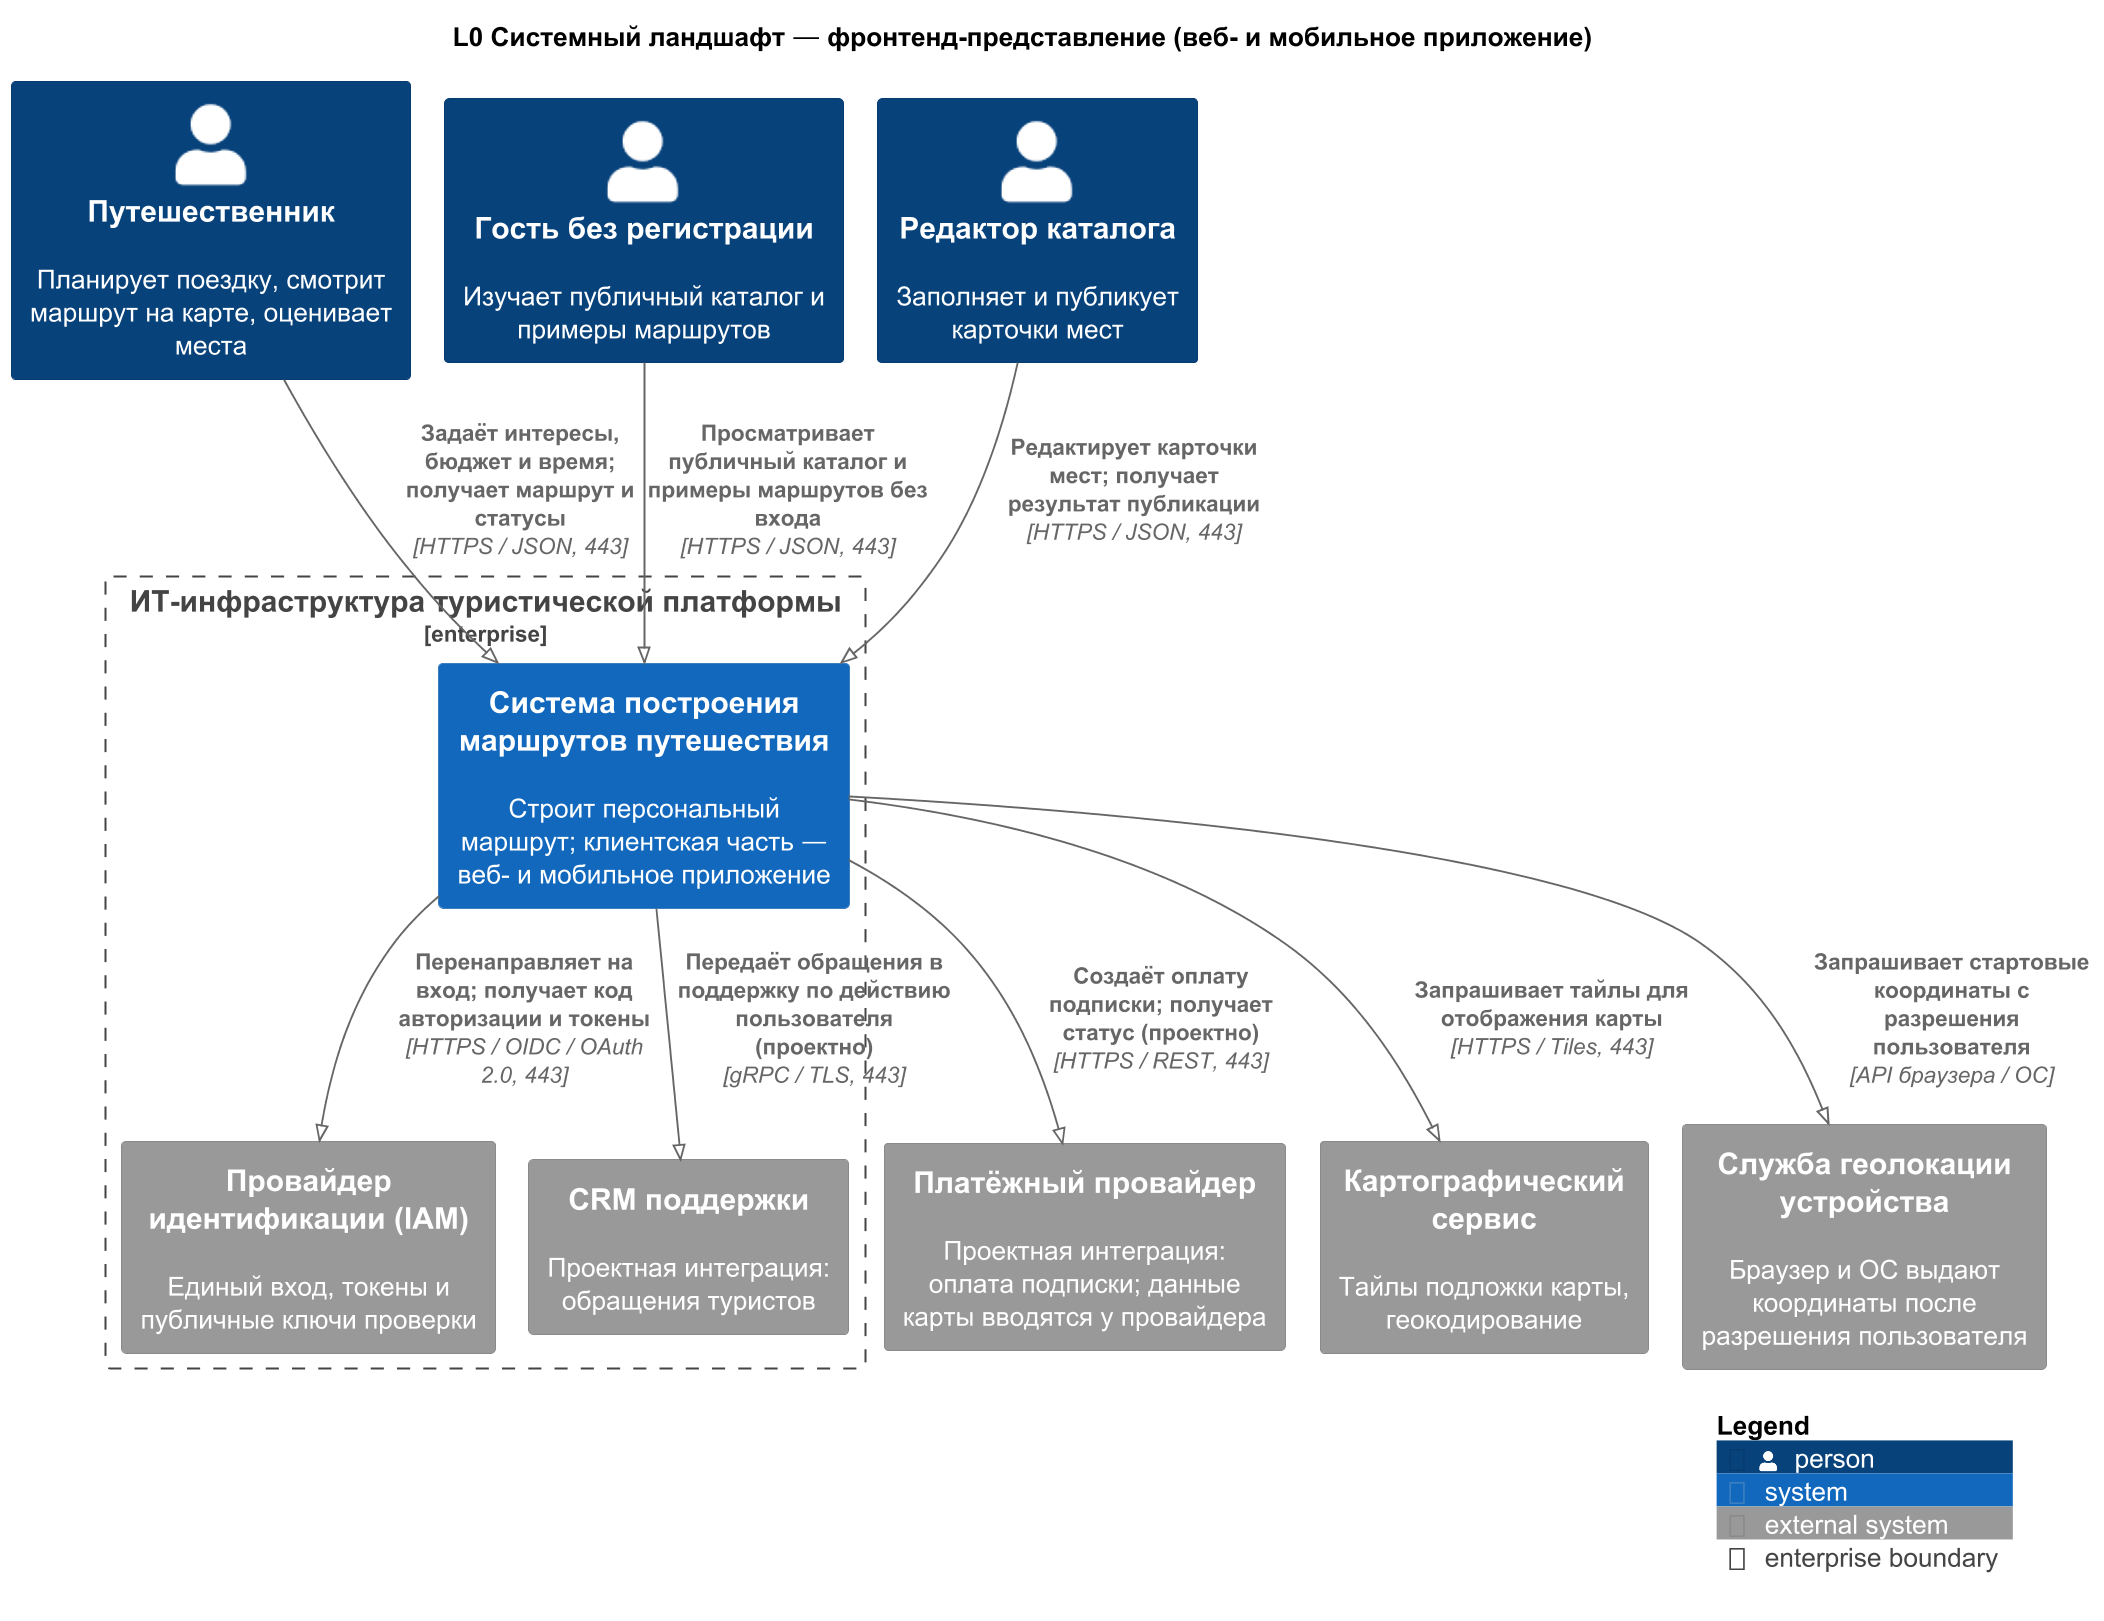

The diagram above was rendered by PlantUML. Its source (embedded in the PNG):
@startuml
skinparamlocked dpi 180
!pragma layout smetana
!define RELATIVE_INCLUDE
!include ../../../../vendor/C4_Context.puml
LAYOUT_TOP_DOWN()
title L0 Системный ландшафт — фронтенд-представление (веб- и мобильное приложение)
' Основа: листинг А.1 ЛР4 frontend. Назначение CRM и платежей приведено к базовому варианту пакета (BUS-01, статус proposed).
Person(traveler, "Путешественник", "Планирует поездку, смотрит маршрут на карте, оценивает места")
Person(guest, "Гость без регистрации", "Изучает публичный каталог и примеры маршрутов")
Person(catalog_editor, "Редактор каталога", "Заполняет и публикует карточки мест")
Enterprise_Boundary(tourism_it, "ИТ-инфраструктура туристической платформы") {
  System(travel_system, "Система построения маршрутов путешествия", "Строит персональный маршрут; клиентская часть — веб- и мобильное приложение")
  System_Ext(idp, "Провайдер идентификации (IAM)", "Единый вход, токены и публичные ключи проверки")
  System_Ext(tourism_crm, "CRM поддержки", "Проектная интеграция: обращения туристов")
}
System_Ext(payment_gateway, "Платёжный провайдер", "Проектная интеграция: оплата подписки; данные карты вводятся у провайдера")
System_Ext(maps_service, "Картографический сервис", "Тайлы подложки карты, геокодирование")
System_Ext(device_location, "Служба геолокации устройства", "Браузер и ОС выдают координаты после разрешения пользователя")
Rel(traveler, travel_system, "Задаёт интересы, бюджет и время; получает маршрут и статусы", "HTTPS / JSON, 443")
Rel(guest, travel_system, "Просматривает публичный каталог и примеры маршрутов без входа", "HTTPS / JSON, 443")
Rel(catalog_editor, travel_system, "Редактирует карточки мест; получает результат публикации", "HTTPS / JSON, 443")
Rel(travel_system, idp, "Перенаправляет на вход; получает код авторизации и токены", "HTTPS / OIDC / OAuth 2.0, 443")
Rel(travel_system, tourism_crm, "Передаёт обращения в поддержку по действию пользователя (проектно)", "gRPC / TLS, 443")
Rel(travel_system, payment_gateway, "Создаёт оплату подписки; получает статус (проектно)", "HTTPS / REST, 443")
Rel(travel_system, maps_service, "Запрашивает тайлы для отображения карты", "HTTPS / Tiles, 443")
Rel(travel_system, device_location, "Запрашивает стартовые координаты с разрешения пользователя", "API браузера / ОС")
SHOW_LEGEND()
@enduml